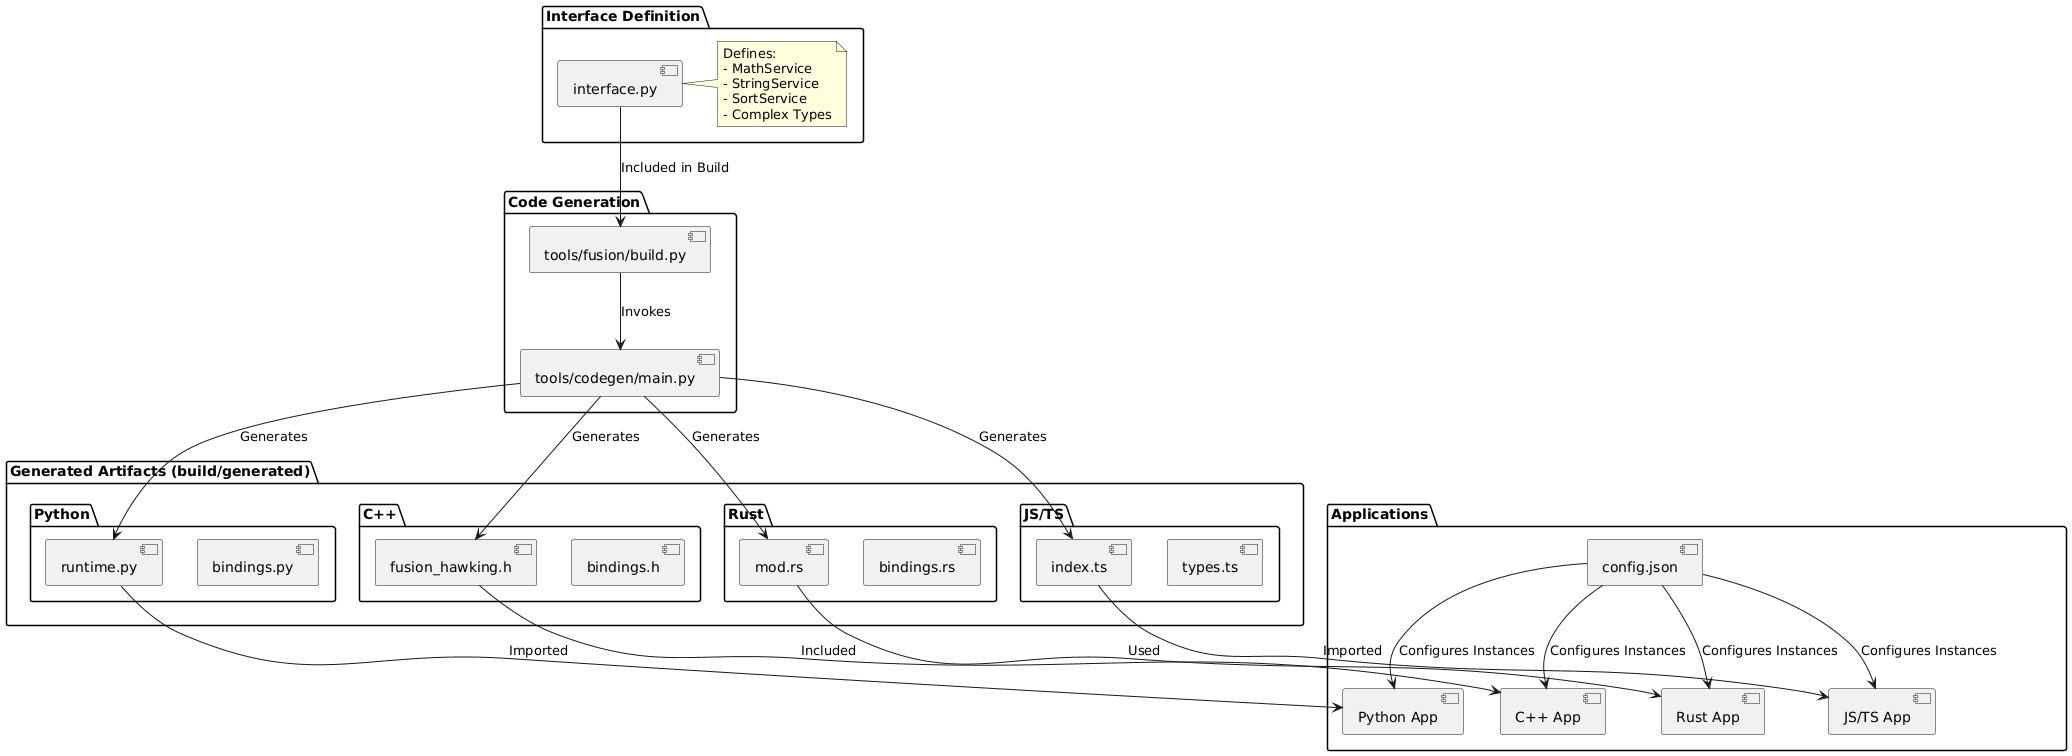

The diagram above was rendered by PlantUML. Its source (embedded in the PNG):
@startuml
skinparam componentStyle uml2

package "Interface Definition" {
    [interface.py] as IDL
    note right of IDL
        Defines:
        - MathService
        - StringService
        - SortService
        - Complex Types
    end note
}

package "Code Generation" {
    [tools/codegen/main.py] as CodeGen
    [tools/fusion/build.py] as Builder
}

package "Generated Artifacts (build/generated)" {
    folder "Python" {
        [runtime.py] as PyGen
        [bindings.py] as PyBindings
    }
    folder "C++" {
        [fusion_hawking.h] as CppGen
        [bindings.h] as CppBindings
    }
    folder "Rust" {
        [mod.rs] as RustGen
        [bindings.rs] as RustBindings
    }
    folder "JS/TS" {
        [index.ts] as JsGen
        [types.ts] as JsBindings
    }
}

package "Applications" {
    [Python App] as PyApp
    [C++ App] as CppApp
    [Rust App] as RustApp
    [JS/TS App] as JsApp
    
    [config.json] as Config
}

' Build Flow
IDL --> Builder : Included in Build
Builder --> CodeGen : Invokes
CodeGen --> PyGen : Generates
CodeGen --> CppGen : Generates
CodeGen --> RustGen : Generates
CodeGen --> JsGen : Generates

' Usage Flow
PyGen --> PyApp : Imported
CppGen --> CppApp : Included
RustGen --> RustApp : Used
JsGen --> JsApp : Imported

Config --> PyApp : Configures Instances
Config --> CppApp : Configures Instances
Config --> RustApp : Configures Instances
Config --> JsApp : Configures Instances
@enduml